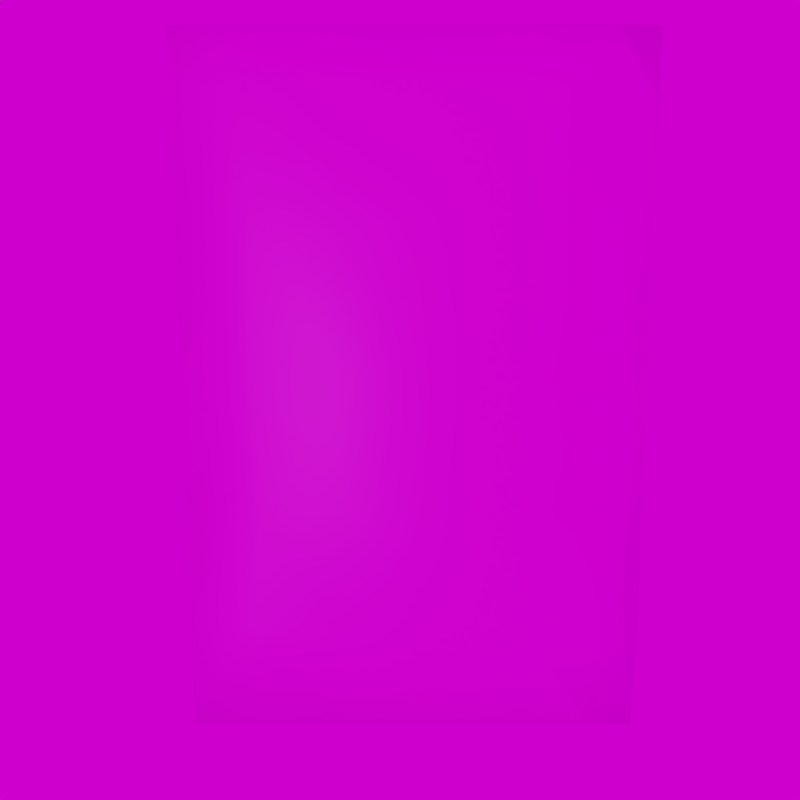 # Source: salt_bag.blend  (saved by Blender 4.3.34; exported with 4.5.12 LTS)
import bpy
from mathutils import Matrix  # noqa: F401  (used for matrix-valued properties, if any)

bpy.ops.wm.read_factory_settings(use_empty=True)
scene = bpy.context.scene
scene.name = 'Scene'

# ---- collections
col_collection_1 = bpy.data.collections.new('Collection 1'); scene.collection.children.link(col_collection_1)

# ---- images (referenced by path relative to the original .blend; pixels are not part of the script)
import os
ASSET_DIR = os.environ.get("B2B_ASSET_DIR", "")  # directory of the original .blend (textures are referenced by path, not embedded)
HERE = os.path.dirname(os.path.abspath(__file__))  # packed textures are extracted next to this script under _unpacked/

def load_image(name, relpath, width, height, colorspace="sRGB"):
    """Load a texture the original file referenced (path relative to the .blend, or extracted next to this script)."""
    p = next((c for c in (os.path.join(HERE, relpath), os.path.join(ASSET_DIR, relpath)) if relpath and os.path.exists(c)), "")
    if p:
        img = bpy.data.images.load(p, check_existing=True)
        img.name = name
    else:  # same state as the original file: an image datablock whose file is absent (Cycles renders it pink)
        img = bpy.data.images.new(name, width, height)
        img.source = "FILE"
        img.filepath = "//" + (relpath or name)
    img.colorspace_settings.name = colorspace
    return img
img_salt_bag_png = load_image('salt_bag.png', 'salt_bag.png', 1024, 1024, 'sRGB')
img_lilienstein_4k_exr = load_image('lilienstein_4k.exr', 'lilienstein_4k.exr', 1024, 1024, 'Linear Rec.709')

# ---- materials (node trees are filled in below, after node groups)
mat_saltbag = bpy.data.materials.new('SaltBag')

# ---- material node trees
mat_saltbag.use_nodes = True; mat_saltbag.node_tree.nodes.clear()
_N = mat_saltbag.node_tree.nodes; _L = mat_saltbag.node_tree.links
n0 = _N.new('ShaderNodeBsdfPrincipled'); n0.name = 'Principled BSDF'; n0.location = (10, 300)
n1 = _N.new('ShaderNodeOutputMaterial'); n1.name = 'Material Output'; n1.location = (300, 300)
n2 = _N.new('ShaderNodeTexImage'); n2.name = 'Image Texture'; n2.location = (-280, 280)
n2.image = img_salt_bag_png
n2.interpolation = 'Closest'
_L.new(n0.outputs[0], n1.inputs[0])
_L.new(n2.outputs[0], n0.inputs[0])
n1.is_active_output = True

# ---- world
world_world = bpy.data.worlds.new('World'); scene.world = world_world
world_world.use_nodes = True; world_world.node_tree.nodes.clear()
_N = world_world.node_tree.nodes; _L = world_world.node_tree.links
n0 = _N.new('ShaderNodeOutputWorld'); n0.name = 'World Output'; n0.location = (300, 300)
n1 = _N.new('ShaderNodeBackground'); n1.name = 'Background'; n1.location = (10, 300)
n2 = _N.new('ShaderNodeMapping'); n2.name = 'Mapping'; n2.location = (-605, 349)
n2.width = 240
n3 = _N.new('ShaderNodeTexCoord'); n3.name = 'Texture Coordinate'; n3.location = (-805, 332)
n4 = _N.new('ShaderNodeTexEnvironment'); n4.name = 'Environment Texture'; n4.location = (-305, 320)
n4.image = img_lilienstein_4k_exr
_L.new(n1.outputs[0], n0.inputs[0])
_L.new(n2.outputs[0], n4.inputs[0])
_L.new(n3.outputs[0], n2.inputs[0])
_L.new(n4.outputs[0], n1.inputs[0])
n0.is_active_output = True
world_world.color = (0.05088, 0.05088, 0.05088)
world_world.use_sun_shadow = False
world_world.sun_shadow_jitter_overblur = 0.0

# ---- cameras
cam_camera = bpy.data.cameras.new('Camera')
cam_camera.clip_end = 100.0
cam_camera.lens = 35.0
cam_camera.sensor_width = 32.0
cam_camera.sensor_height = 18.0
cam_camera.ortho_scale = 7.314
cam_camera.dof.focus_distance = 0.0
cam_camera.dof.aperture_fstop = 128.0

# ---- lights
light_lamp = bpy.data.lights.new('Lamp', 'POINT')
light_lamp.transmission_factor = 0.0
light_lamp.cutoff_distance = 30.0
light_lamp.energy = 100.0
light_lamp.shadow_buffer_clip_start = 1.001
light_lamp.shadow_soft_size = 0.1
light_lamp.shadow_maximum_resolution = 0.006
light_lamp.use_absolute_resolution = True

# ---- meshes
me_plane = bpy.data.meshes.new('Plane')
me_plane.from_pydata([(-0.2738, 0.4648, 0.006229), (0.2738, 0.4648, 0.006229), (-0.2738, -0.3673, 0.009397), (0.2738, -0.3673, 0.004262), (-0.224, 0.4648, 0.006229), (-0.1244, 0.4648, 0.006229), (-0.02489, 0.4648, 0.006229), (0.07466, 0.4648, 0.006229), (0.1742, 0.4648, 0.006229), (0.1742, -0.3673, 0.01306), (0.07466, -0.3673, 0.004464), (-0.02489, -0.3673, 0.01366), (-0.1244, -0.3673, 0.01643), (-0.224, -0.3673, 0.01421), (-0.2738, -0.2917, 0.01092), (-0.2738, -0.1404, 0.007733), (-0.2738, 0.0109, 0.01628), (-0.2738, 0.1622, 0.01053), (-0.2738, 0.3135, 0.02324), (0.2738, 0.3135, 0.01676), (0.2738, 0.1622, 0.006229), (0.2738, 0.0109, 0.01329), (0.2738, -0.1404, 0.006229), (0.2738, -0.2917, 0.009973), (-0.2249, 0.3178, 0.007132), (-0.2263, 0.1648, -0.007969), (-0.2296, 0.009897, -0.01301), (-0.2318, -0.1443, -0.01709), (-0.2322, -0.2967, -0.01603), (-0.1308, 0.323, -0.04136), (-0.1304, 0.1663, -0.05034), (-0.1312, 0.009524, -0.05608), (-0.1316, -0.1473, -0.04607), (-0.1292, -0.3026, -0.02228), (-0.02624, 0.3239, -0.06427), (-0.02647, 0.1671, -0.07189), (-0.02653, 0.009268, -0.08322), (-0.0265, -0.1484, -0.06701), (-0.02582, -0.301, -0.02835), (0.07872, 0.3237, -0.05153), (0.0791, 0.1668, -0.07539), (0.07931, 0.009362, -0.07008), (0.0793, -0.1481, -0.07203), (0.07743, -0.3017, -0.03437), (0.1809, 0.3211, -0.01636), (0.1794, 0.1656, -0.04218), (0.1817, 0.009674, -0.03008), (0.1829, -0.146, -0.0491), (0.1812, -0.3018, -0.02576), (-0.2738, 0.4648, 0.04323), (0.2738, 0.4648, 0.04323), (-0.2738, -0.3673, 0.04323), (0.2738, -0.3673, 0.04183), (-0.224, 0.4648, 0.04323), (-0.1244, 0.4648, 0.04323), (-0.02489, 0.4648, 0.04323), (0.07466, 0.4648, 0.04323), (0.1742, 0.4648, 0.04323), (0.1742, -0.3673, 0.04242), (0.07466, -0.3673, 0.04214), (-0.02489, -0.3673, 0.0481), (-0.1244, -0.3673, 0.05174), (-0.224, -0.3673, 0.04892), (-0.2738, -0.2917, 0.04323), (-0.2738, -0.1404, 0.03974), (-0.2738, 0.0109, 0.05031), (-0.2738, 0.1622, 0.04323), (-0.2738, 0.3135, 0.05544), (0.2738, 0.3135, 0.04323), (0.2738, 0.1622, 0.03577), (0.2738, 0.0109, 0.04323), (0.2738, -0.1404, 0.03451), (0.2738, -0.2917, 0.04161), (-0.2249, 0.3178, 0.06137), (-0.2263, 0.1648, 0.06689), (-0.2296, 0.009896, 0.07379), (-0.2318, -0.1443, 0.07205), (-0.2322, -0.2967, 0.07454), (-0.1308, 0.323, 0.1046), (-0.1304, 0.1663, 0.1119), (-0.1312, 0.009524, 0.1151), (-0.1316, -0.1473, 0.1106), (-0.1292, -0.3026, 0.08776), (-0.02624, 0.3239, 0.1137), (-0.02647, 0.1671, 0.1308), (-0.02653, 0.009268, 0.1327), (-0.0265, -0.1484, 0.1259), (-0.02582, -0.301, 0.08686), (0.07872, 0.3237, 0.1113), (0.0791, 0.1668, 0.1172), (0.07931, 0.009362, 0.1268), (0.0793, -0.1481, 0.1129), (0.07743, -0.3017, 0.08727), (0.1809, 0.3211, 0.08939), (0.1794, 0.1656, 0.07332), (0.1817, 0.009674, 0.0976), (0.1829, -0.146, 0.07618), (0.1812, -0.3018, 0.08501)], [], [(29, 30, 25, 24), (14, 28, 13, 2), (38, 11, 12, 33), (43, 10, 11, 38), (48, 9, 10, 43), (48, 23, 3, 9), (20, 21, 46, 45), (21, 22, 47, 46), (22, 23, 48, 47), (56, 88, 93, 57), (61, 82, 77, 62), (45, 46, 41, 40), (46, 47, 42, 41), (47, 48, 43, 42), (7, 39, 34, 6), (19, 20, 45, 44), (40, 41, 36, 35), (41, 42, 37, 36), (42, 43, 38, 37), (6, 34, 29, 5), (44, 45, 40, 39), (35, 36, 31, 30), (36, 37, 32, 31), (37, 38, 33, 32), (5, 29, 24, 4), (39, 40, 35, 34), (30, 31, 26, 25), (31, 32, 27, 26), (32, 33, 28, 27), (4, 24, 18, 0), (34, 35, 30, 29), (24, 25, 17, 18), (25, 26, 16, 17), (26, 27, 15, 16), (27, 28, 14, 15), (1, 19, 44, 8), (73, 74, 79, 78), (63, 51, 62, 77), (60, 87, 82, 61), (59, 92, 87, 60), (58, 97, 92, 59), (97, 58, 52, 72), (95, 70, 69, 94), (96, 71, 70, 95), (97, 72, 71, 96), (15, 14, 63, 64), (5, 4, 53, 54), (89, 90, 95, 94), (90, 91, 96, 95), (91, 92, 97, 96), (55, 83, 88, 56), (94, 69, 68, 93), (84, 85, 90, 89), (85, 86, 91, 90), (86, 87, 92, 91), (54, 78, 83, 55), (88, 89, 94, 93), (79, 80, 85, 84), (80, 81, 86, 85), (81, 82, 87, 86), (53, 73, 78, 54), (83, 84, 89, 88), (74, 75, 80, 79), (75, 76, 81, 80), (76, 77, 82, 81), (49, 67, 73, 53), (78, 79, 84, 83), (66, 74, 73, 67), (65, 75, 74, 66), (64, 76, 75, 65), (63, 77, 76, 64), (93, 68, 50, 57), (19, 1, 50, 68), (9, 3, 52, 58), (3, 23, 72, 52), (2, 13, 62, 51), (4, 0, 49, 53), (6, 5, 54, 55), (7, 6, 55, 56), (8, 7, 56, 57), (1, 8, 57, 50), (10, 9, 58, 59), (11, 10, 59, 60), (12, 11, 60, 61), (13, 12, 61, 62), (8, 44, 39, 7), (14, 2, 51, 63), (16, 15, 64, 65), (17, 16, 65, 66), (18, 17, 66, 67), (0, 18, 67, 49), (20, 19, 68, 69), (21, 20, 69, 70), (22, 21, 70, 71), (23, 22, 71, 72), (33, 12, 13, 28)])
me_plane.polygons.foreach_set('use_smooth', [True] * 96)
_uv = me_plane.uv_layers.new(name='UVMap')
_uv.uv.foreach_set('vector', [0.365, 0.1976, 0.3624, 0.3725, 0.2095, 0.3714, 0.2102, 0.1977, 0.1373, 0.89, 0.2107, 0.8935, 0.2189, 0.9809, 0.1446, 0.9765, 0.5147, 0.8969, 0.5146, 0.9862, 0.3667, 0.9857, 0.3623, 0.8999, 0.6661, 0.8951, 0.6631, 0.9813, 0.5146, 0.9862, 0.5147, 0.8969, 0.8187, 0.8966, 0.8114, 0.9834, 0.6631, 0.9813, 0.6661, 0.8951, 0.8187, 0.8966, 0.9655, 0.8887, 0.9589, 0.9748, 0.8114, 0.9834, 0.9719, 0.3736, 0.9784, 0.5454, 0.8291, 0.5468, 0.817, 0.3725, 0.9784, 0.5454, 0.972, 0.7171, 0.8173, 0.7208, 0.8291, 0.5468, 0.972, 0.7171, 0.9655, 0.8887, 0.8187, 0.8966, 0.8173, 0.7208, 0.4616, 0.02418, 0.455, 0.1985, 0.3052, 0.1949, 0.3145, 0.02526, 0.7394, 0.9832, 0.7448, 0.8992, 0.8966, 0.8957, 0.8881, 0.9811, 0.817, 0.3725, 0.8291, 0.5468, 0.6697, 0.547, 0.6657, 0.3737, 0.8291, 0.5468, 0.8173, 0.7208, 0.6661, 0.7202, 0.6697, 0.547, 0.8173, 0.7208, 0.8187, 0.8966, 0.6661, 0.8951, 0.6661, 0.7202, 0.6644, 0.02878, 0.6675, 0.1993, 0.5175, 0.2025, 0.5176, 0.0285, 0.9703, 0.2014, 0.9719, 0.3736, 0.817, 0.3725, 0.8246, 0.1959, 0.6657, 0.3737, 0.6697, 0.547, 0.5169, 0.547, 0.5151, 0.3735, 0.6697, 0.547, 0.6661, 0.7202, 0.5149, 0.7213, 0.5169, 0.547, 0.6661, 0.7202, 0.6661, 0.8951, 0.5147, 0.8969, 0.5149, 0.7213, 0.5176, 0.0285, 0.5175, 0.2025, 0.365, 0.1976, 0.3709, 0.02952, 0.8246, 0.1959, 0.817, 0.3725, 0.6657, 0.3737, 0.6675, 0.1993, 0.5151, 0.3735, 0.5169, 0.547, 0.3617, 0.5471, 0.3624, 0.3725, 0.5169, 0.547, 0.5149, 0.7213, 0.3598, 0.7228, 0.3617, 0.5471, 0.5149, 0.7213, 0.5147, 0.8969, 0.3623, 0.8999, 0.3598, 0.7228, 0.3709, 0.02952, 0.365, 0.1976, 0.2102, 0.1977, 0.2243, 0.03178, 0.6675, 0.1993, 0.6657, 0.3737, 0.5151, 0.3735, 0.5175, 0.2025, 0.3624, 0.3725, 0.3617, 0.5471, 0.205, 0.5465, 0.2095, 0.3714, 0.3617, 0.5471, 0.3598, 0.7228, 0.2068, 0.7211, 0.205, 0.5465, 0.3598, 0.7228, 0.3623, 0.8999, 0.2107, 0.8935, 0.2068, 0.7211, 0.2243, 0.03178, 0.2102, 0.1977, 0.1343, 0.2007, 0.151, 0.0285, 0.5175, 0.2025, 0.5151, 0.3735, 0.3624, 0.3725, 0.365, 0.1976, 0.2102, 0.1977, 0.2095, 0.3714, 0.1344, 0.3731, 0.1343, 0.2007, 0.2095, 0.3714, 0.205, 0.5465, 0.1269, 0.5452, 0.1344, 0.3731, 0.205, 0.5465, 0.2068, 0.7211, 0.1347, 0.7175, 0.1269, 0.5452, 0.2068, 0.7211, 0.2107, 0.8935, 0.1373, 0.89, 0.1347, 0.7175, 0.9585, 0.02929, 0.9703, 0.2014, 0.8246, 0.1959, 0.8114, 0.0311, 0.9015, 0.2001, 0.9071, 0.3737, 0.7528, 0.3742, 0.752, 0.2023, 0.9736, 0.8938, 0.9634, 0.9808, 0.8881, 0.9811, 0.8966, 0.8957, 0.5907, 0.9851, 0.5932, 0.8973, 0.7448, 0.8992, 0.7394, 0.9832, 0.4419, 0.9868, 0.4415, 0.8961, 0.5932, 0.8973, 0.5907, 0.9851, 0.2933, 0.9819, 0.2906, 0.8937, 0.4415, 0.8961, 0.4419, 0.9868, 0.2906, 0.8937, 0.2933, 0.9819, 0.1454, 0.9719, 0.141, 0.8852, 0.2955, 0.5443, 0.1401, 0.5414, 0.1403, 0.3694, 0.2893, 0.369, 0.2815, 0.7191, 0.1344, 0.7133, 0.1401, 0.5414, 0.2955, 0.5443, 0.2906, 0.8937, 0.141, 0.8852, 0.1344, 0.7133, 0.2815, 0.7191, 0.07624, 0.4378, 0.07846, 0.5435, 0.101, 0.5435, 0.0986, 0.4378, 0.08185, 0.1193, 0.08185, 0.04969, 0.1077, 0.04969, 0.1077, 0.1193, 0.4482, 0.3714, 0.4479, 0.5458, 0.2955, 0.5443, 0.2893, 0.369, 0.4479, 0.5458, 0.4421, 0.7212, 0.2815, 0.7191, 0.2955, 0.5443, 0.4421, 0.7212, 0.4415, 0.8961, 0.2906, 0.8937, 0.2815, 0.7191, 0.6087, 0.02613, 0.6038, 0.201, 0.455, 0.1985, 0.4616, 0.02418, 0.2893, 0.369, 0.1403, 0.3694, 0.1533, 0.1977, 0.3052, 0.1949, 0.6012, 0.3736, 0.5995, 0.5472, 0.4479, 0.5458, 0.4482, 0.3714, 0.5995, 0.5472, 0.5963, 0.7213, 0.4421, 0.7212, 0.4479, 0.5458, 0.5963, 0.7213, 0.5932, 0.8973, 0.4415, 0.8961, 0.4421, 0.7212, 0.7554, 0.0311, 0.752, 0.2023, 0.6038, 0.201, 0.6087, 0.02613, 0.455, 0.1985, 0.4482, 0.3714, 0.2893, 0.369, 0.3052, 0.1949, 0.7528, 0.3742, 0.7523, 0.5484, 0.5995, 0.5472, 0.6012, 0.3736, 0.7523, 0.5484, 0.7498, 0.7234, 0.5963, 0.7213, 0.5995, 0.5472, 0.7498, 0.7234, 0.7448, 0.8992, 0.5932, 0.8973, 0.5963, 0.7213, 0.9021, 0.0322, 0.9015, 0.2001, 0.752, 0.2023, 0.7554, 0.0311, 0.6038, 0.201, 0.6012, 0.3736, 0.4482, 0.3714, 0.455, 0.1985, 0.9071, 0.3737, 0.908, 0.5492, 0.7523, 0.5484, 0.7528, 0.3742, 0.908, 0.5492, 0.9069, 0.7238, 0.7498, 0.7234, 0.7523, 0.5484, 0.9069, 0.7238, 0.8966, 0.8957, 0.7448, 0.8992, 0.7498, 0.7234, 0.9753, 0.03264, 0.9742, 0.2044, 0.9015, 0.2001, 0.9021, 0.0322, 0.752, 0.2023, 0.7528, 0.3742, 0.6012, 0.3736, 0.6038, 0.201, 0.9854, 0.3762, 0.9071, 0.3737, 0.9015, 0.2001, 0.9742, 0.2044, 0.9818, 0.5484, 0.908, 0.5492, 0.9071, 0.3737, 0.9854, 0.3762, 0.9854, 0.7212, 0.9069, 0.7238, 0.908, 0.5492, 0.9818, 0.5484, 0.9736, 0.8938, 0.8966, 0.8957, 0.9069, 0.7238, 0.9854, 0.7212, 0.3052, 0.1949, 0.1533, 0.1977, 0.1674, 0.0263, 0.3145, 0.02526, 0.08921, 0.5033, 0.08185, 0.3975, 0.1077, 0.3975, 0.1077, 0.5033, 0.07996, 0.9094, 0.07381, 0.979, 0.1001, 0.979, 0.1005, 0.9094, 0.08048, 0.979, 0.08447, 0.9261, 0.1066, 0.9261, 0.1067, 0.979, 0.0774, 0.5964, 0.08077, 0.6312, 0.105, 0.6312, 0.101, 0.5964, 0.08185, 0.04969, 0.08185, 0.01491, 0.1077, 0.01491, 0.1077, 0.04969, 0.08185, 0.1888, 0.08185, 0.1193, 0.1077, 0.1193, 0.1077, 0.1888, 0.08185, 0.2584, 0.08185, 0.1888, 0.1077, 0.1888, 0.1077, 0.2584, 0.08185, 0.328, 0.08185, 0.2584, 0.1077, 0.2584, 0.1077, 0.328, 0.08185, 0.3975, 0.08185, 0.328, 0.1077, 0.328, 0.1077, 0.3975, 0.07395, 0.8399, 0.07996, 0.9094, 0.1005, 0.9094, 0.1003, 0.8399, 0.08038, 0.7703, 0.07395, 0.8399, 0.1003, 0.8399, 0.1045, 0.7703, 0.08231, 0.7007, 0.08038, 0.7703, 0.1045, 0.7703, 0.107, 0.7007, 0.08077, 0.6312, 0.08231, 0.7007, 0.107, 0.7007, 0.105, 0.6312, 0.8114, 0.0311, 0.8246, 0.1959, 0.6675, 0.1993, 0.6644, 0.02878, 0.07846, 0.5435, 0.0774, 0.5964, 0.101, 0.5964, 0.101, 0.5435, 0.08221, 0.3321, 0.07624, 0.4378, 0.0986, 0.4378, 0.106, 0.3321, 0.07819, 0.2263, 0.08221, 0.3321, 0.106, 0.3321, 0.101, 0.2263, 0.08707, 0.1206, 0.07819, 0.2263, 0.101, 0.2263, 0.1096, 0.1206, 0.07519, 0.01491, 0.08707, 0.1206, 0.1096, 0.1206, 0.101, 0.01491, 0.08185, 0.609, 0.08921, 0.5033, 0.1077, 0.5033, 0.1025, 0.609, 0.08679, 0.7147, 0.08185, 0.609, 0.1025, 0.609, 0.1077, 0.7147, 0.08185, 0.8204, 0.08679, 0.7147, 0.1077, 0.7147, 0.1016, 0.8204, 0.08447, 0.9261, 0.08185, 0.8204, 0.1016, 0.8204, 0.1066, 0.9261, 0.3623, 0.8999, 0.3667, 0.9857, 0.2189, 0.9809, 0.2107, 0.8935])
me_plane.materials.append(mat_saltbag)
me_plane.update()

# ---- objects
ob_camera = bpy.data.objects.new('Camera', cam_camera)
ob_lamp = bpy.data.objects.new('Lamp', light_lamp)
ob_plane = bpy.data.objects.new('Plane', me_plane)

# ---- transforms, parenting, visibility, modifiers, constraints
ob_camera.location = (0.01575, -0.1196, 1.061)
ob_camera.rotation_euler = (-0.1661, 2.676e-08, 3.142)
ob_camera.lock_rotations_4d = False
ob_camera.empty_display_type = 'ARROWS'
ob_camera.color = (0.0, 0.0, 0.0, 0.0)
ob_camera.display_type = 'WIRE'
ob_camera.lineart.crease_threshold = 0.0
ob_lamp.location = (4.076, 1.005, 5.904)
ob_lamp.rotation_euler = (0.6503, 0.05522, 1.866)
ob_lamp.lock_rotations_4d = False
ob_lamp.empty_display_type = 'ARROWS'
ob_lamp.color = (0.0, 0.0, 0.0, 0.0)
ob_lamp.lineart.crease_threshold = 0.0
ob_plane.location = (0.0, 0.0, 0.0)
_vg = ob_plane.vertex_groups.new(name='Edge')

# ---- collection membership
scene.collection.objects.link(ob_camera)
scene.collection.objects.link(ob_lamp)
col_collection_1.objects.link(ob_plane)

# ---- scene / render settings (as saved in the file)
scene.camera = ob_camera
scene.frame_start = 1; scene.frame_end = 30; scene.frame_set(2)
scene.render.engine = 'BLENDER_EEVEE_NEXT'
scene.render.image_settings.file_format = 'TIFF'
scene.render.image_settings.color_depth = '16'
scene.render.image_settings.tiff_codec = 'NONE'
scene.render.resolution_x = 64
scene.render.resolution_y = 64
scene.render.dither_intensity = 0.0
scene.render.filter_size = 0.01
scene.render.film_transparent = True
scene.render.use_border = True
scene.cycles.use_denoising = False
scene.cycles.samples = 200
scene.cycles.sampling_pattern = 'TABULATED_SOBOL'
scene.cycles.max_bounces = 6
scene.cycles.transmission_bounces = 4
scene.cycles.transparent_max_bounces = 4
scene.view_settings.view_transform = 'Filmic'
bpy.context.view_layer.update()
